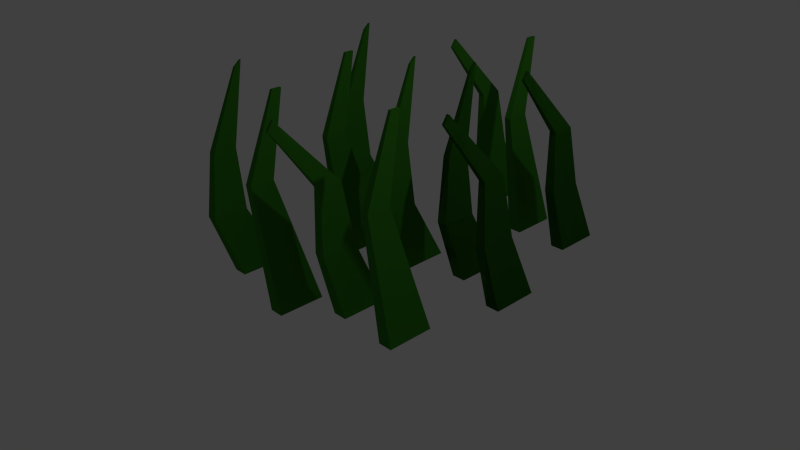 # Source: grass.blend  (saved by Blender 2.76.0; exported with 4.5.12 LTS)
import bpy
from mathutils import Matrix  # noqa: F401  (used for matrix-valued properties, if any)

bpy.ops.wm.read_factory_settings(use_empty=True)
scene = bpy.context.scene
scene.name = 'Scene'

# ---- collections
col_collection_1 = bpy.data.collections.new('Collection 1'); scene.collection.children.link(col_collection_1)

# ---- materials (node trees are filled in below, after node groups)
mat_grass = bpy.data.materials.new('grass')
mat_grass.alpha_threshold = 0.0
mat_grass.roughness = 0.5

# ---- material node trees
mat_grass.use_nodes = True; mat_grass.node_tree.nodes.clear()
_N = mat_grass.node_tree.nodes; _L = mat_grass.node_tree.links
n0 = _N.new('ShaderNodeOutputMaterial'); n0.name = 'Material Output'; n0.location = (300, 300)
n1 = _N.new('ShaderNodeBsdfDiffuse'); n1.name = 'Diffuse BSDF'; n1.location = (10, 300)
n1.inputs[0].default_value = (0.03462, 0.196, 0.01254, 1.0)
_L.new(n1.outputs[0], n0.inputs[0])
n0.is_active_output = True

# ---- world
world_world = bpy.data.worlds.new('World'); scene.world = world_world
world_world.color = (0.05088, 0.05088, 0.05088)
world_world.use_sun_shadow = False
world_world.sun_shadow_jitter_overblur = 0.0
world_world.cycles.sampling_method = 'MANUAL'
world_world.cycles.sample_map_resolution = 256

# ---- cameras
cam_camera = bpy.data.cameras.new('Camera')
cam_camera.clip_end = 100.0
cam_camera.lens = 35.0
cam_camera.sensor_width = 32.0
cam_camera.sensor_height = 18.0
cam_camera.ortho_scale = 7.314
cam_camera.dof.focus_distance = 0.0

# ---- lights
light_lamp = bpy.data.lights.new('Lamp', 'POINT')
light_lamp.transmission_factor = 0.0
light_lamp.cutoff_distance = 30.0
light_lamp.energy = 100.0
light_lamp.shadow_buffer_clip_start = 1.001
light_lamp.shadow_soft_size = 0.1
light_lamp.shadow_maximum_resolution = 0.006
light_lamp.use_absolute_resolution = True
light_lamp.cycles.use_multiple_importance_sampling = False

# ---- meshes
me_cube_000 = bpy.data.meshes.new('Cube.000')
me_cube_000.from_pydata([(1.381, 1.602, -0.2005), (1.381, 2.199, -0.2005), (1.563, 2.199, -0.2005), (1.563, 1.602, -0.2005), (1.277, 0.944, 2.137), (1.277, 1.012, 2.235), (1.313, 1.012, 2.235), (1.313, 0.944, 2.137), (1.354, 1.435, 1.411), (1.354, 1.732, 1.411), (1.445, 1.732, 1.411), (1.445, 1.435, 1.411), (1.386, 1.83, 0.6599), (1.523, 1.83, 0.6599), (1.523, 1.38, 0.6599), (1.386, 1.38, 0.6599), (1.003, 0.151, -0.2212), (1.003, 0.7482, -0.2212), (1.184, 0.7482, -0.2212), (1.184, 0.151, -0.2212), (0.9082, 0.4473, 2.288), (0.8902, 0.545, 2.354), (0.9258, 0.547, 2.361), (0.9438, 0.4492, 2.295), (0.9762, -0.01599, 1.39), (0.9762, 0.2808, 1.39), (1.067, 0.2808, 1.39), (1.067, -0.01599, 1.39), (1.042, 0.2792, 0.6361), (1.178, 0.2792, 0.6361), (1.178, -0.1678, 0.6361), (1.042, -0.1678, 0.6361), (1.795, -0.1317, -0.1873), (1.795, 0.4655, -0.1873), (1.977, 0.4655, -0.1873), (1.977, -0.1317, -0.1873), (1.691, -0.7894, 2.151), (1.691, -0.7211, 2.248), (1.727, -0.7211, 2.248), (1.727, -0.7894, 2.151), (1.768, -0.2987, 1.424), (1.768, -0.001947, 1.424), (1.859, -0.001947, 1.424), (1.859, -0.2987, 1.424), (1.8, 0.09685, 0.6731), (1.937, 0.09685, 0.6731), (1.937, -0.3536, 0.6731), (1.8, -0.3536, 0.6731)], [], [(15, 12, 1, 0), (12, 13, 2, 1), (13, 14, 3, 2), (14, 15, 0, 3), (0, 1, 2, 3), (7, 6, 5, 4), (7, 4, 8, 11), (6, 7, 11, 10), (5, 6, 10, 9), (4, 5, 9, 8), (11, 8, 15, 14), (10, 11, 14, 13), (9, 10, 13, 12), (8, 9, 12, 15), (31, 28, 17, 16), (28, 29, 18, 17), (29, 30, 19, 18), (30, 31, 16, 19), (16, 17, 18, 19), (23, 22, 21, 20), (23, 20, 24, 27), (22, 23, 27, 26), (21, 22, 26, 25), (20, 21, 25, 24), (27, 24, 31, 30), (26, 27, 30, 29), (25, 26, 29, 28), (24, 25, 28, 31), (47, 44, 33, 32), (45, 46, 35, 34), (46, 47, 32, 35), (39, 38, 37, 36), (39, 36, 40, 43), (38, 39, 43, 42), (37, 38, 42, 41), (36, 37, 41, 40), (43, 40, 47, 46), (42, 43, 46, 45), (41, 42, 45, 44), (40, 41, 44, 47), (33, 44, 45, 34), (33, 34, 35, 32)])
me_cube_000.materials.append(mat_grass)
me_cube_000.use_remesh_preserve_volume = False
me_cube_000.use_remesh_preserve_attributes = False
me_cube_000.use_mirror_vertex_groups = False
me_cube_000.update()
me_cube_001 = bpy.data.meshes.new('Cube.001')
me_cube_001.from_pydata([(-0.5261, -0.3854, -0.2413), (-0.5261, 0.2119, -0.2413), (-0.3442, 0.2119, -0.2413), (-0.3442, -0.3854, -0.2413), (-0.6297, -0.09881, 2.304), (-0.6297, 0.02036, 2.304), (-0.5934, 0.02036, 2.304), (-0.5934, -0.09881, 2.304), (-0.5524, -0.5524, 1.37), (-0.5524, -0.2556, 1.37), (-0.4621, -0.2556, 1.37), (-0.4621, -0.5524, 1.37), (-0.2262, 2.112, -0.2165), (-0.2262, 2.709, -0.2165), (-0.04437, 2.709, -0.2165), (-0.04437, 2.112, -0.2165), (-0.3299, 1.454, 2.121), (-0.3299, 1.522, 2.219), (-0.2936, 1.522, 2.219), (-0.2936, 1.454, 2.121), (-0.2526, 1.945, 1.395), (-0.2526, 2.242, 1.395), (-0.1622, 2.242, 1.395), (-0.1622, 1.945, 1.395), (-0.2212, 2.34, 0.6439), (-0.08407, 2.34, 0.6439), (-0.08407, 1.89, 0.6439), (-0.2212, 1.89, 0.6439), (0.298, -0.1137, -0.2372), (0.298, 0.4836, -0.2372), (0.4798, 0.4836, -0.2372), (0.4798, -0.1137, -0.2372), (0.2036, 0.1826, 2.272), (0.1857, 0.2804, 2.338), (0.2213, 0.2823, 2.345), (0.2392, 0.1846, 2.279), (0.2716, -0.2807, 1.374), (0.2716, 0.01609, 1.374), (0.3619, 0.01609, 1.374), (0.3619, -0.2807, 1.374), (0.3374, 0.01452, 0.62), (0.4735, 0.01452, 0.62), (0.4735, -0.4325, 0.62), (0.3374, -0.4325, 0.62), (0.1098, -1.927, -0.212), (0.1098, -1.33, -0.212), (0.2917, -1.33, -0.212), (0.2917, -1.927, -0.212), (0.006154, -1.64, 2.334), (0.006154, -1.521, 2.334), (0.04244, -1.521, 2.334), (0.04244, -1.64, 2.334), (0.08345, -2.094, 1.399), (0.08345, -1.797, 1.399), (0.1738, -1.797, 1.399), (0.1738, -2.094, 1.399), (0.7001, -1.476, -0.1873), (0.7001, -0.879, -0.1873), (0.882, -0.879, -0.1873), (0.882, -1.476, -0.1873), (0.5965, -2.134, 2.151), (0.5965, -2.066, 2.248), (0.6328, -2.066, 2.248), (0.6328, -2.134, 2.151), (0.6738, -1.643, 1.424), (0.6738, -1.346, 1.424), (0.7641, -1.346, 1.424), (0.7641, -1.643, 1.424), (0.7051, -1.248, 0.6731), (0.8423, -1.248, 0.6731), (0.8423, -1.698, 0.6731), (0.7051, -1.698, 0.6731), (-0.9696, -1.686, -0.208), (-0.9696, -1.089, -0.208), (-0.7877, -1.089, -0.208), (-0.7877, -1.686, -0.208), (-1.064, -1.39, 2.301), (-1.082, -1.292, 2.367), (-1.046, -1.29, 2.374), (-1.028, -1.388, 2.308), (-0.9959, -1.853, 1.403), (-0.9959, -1.556, 1.403), (-0.9056, -1.556, 1.403), (-0.9056, -1.853, 1.403), (-0.9301, -1.558, 0.6492), (-0.794, -1.558, 0.6492), (-0.794, -2.005, 0.6492), (-0.9301, -2.005, 0.6492), (0.6426, 1.635, -0.2252), (0.6426, 2.232, -0.2252), (0.8244, 2.232, -0.2252), (0.8244, 1.635, -0.2252), (0.5389, 1.921, 2.32), (0.5389, 2.04, 2.32), (0.5752, 2.04, 2.32), (0.5752, 1.921, 2.32), (0.6162, 1.468, 1.386), (0.6162, 1.764, 1.386), (0.7066, 1.764, 1.386), (0.7066, 1.468, 1.386), (1.381, 1.602, -0.2005), (1.381, 2.199, -0.2005), (1.563, 2.199, -0.2005), (1.563, 1.602, -0.2005), (1.277, 0.944, 2.137), (1.277, 1.012, 2.235), (1.313, 1.012, 2.235), (1.313, 0.944, 2.137), (1.354, 1.435, 1.411), (1.354, 1.732, 1.411), (1.445, 1.732, 1.411), (1.445, 1.435, 1.411), (1.386, 1.83, 0.6599), (1.523, 1.83, 0.6599), (1.523, 1.38, 0.6599), (1.386, 1.38, 0.6599), (1.003, 0.151, -0.2212), (1.003, 0.7482, -0.2212), (1.184, 0.7482, -0.2212), (1.184, 0.151, -0.2212), (0.9082, 0.4473, 2.288), (0.8902, 0.545, 2.354), (0.9258, 0.547, 2.361), (0.9438, 0.4492, 2.295), (0.9762, -0.01599, 1.39), (0.9762, 0.2808, 1.39), (1.067, 0.2808, 1.39), (1.067, -0.01599, 1.39), (1.042, 0.2792, 0.6361), (1.178, 0.2792, 0.6361), (1.178, -0.1678, 0.6361), (1.042, -0.1678, 0.6361), (1.477, -1.498, -0.212), (1.477, -0.901, -0.212), (1.659, -0.901, -0.212), (1.659, -1.498, -0.212), (1.374, -1.212, 2.334), (1.374, -1.092, 2.334), (1.41, -1.092, 2.334), (1.41, -1.212, 2.334), (1.451, -1.665, 1.399), (1.451, -1.368, 1.399), (1.541, -1.368, 1.399), (1.541, -1.665, 1.399), (1.795, -0.1317, -0.1873), (1.795, 0.4655, -0.1873), (1.977, 0.4655, -0.1873), (1.977, -0.1317, -0.1873), (1.691, -0.7894, 2.151), (1.691, -0.7211, 2.248), (1.727, -0.7211, 2.248), (1.727, -0.7894, 2.151), (1.768, -0.2987, 1.424), (1.768, -0.001947, 1.424), (1.859, -0.001947, 1.424), (1.859, -0.2987, 1.424), (1.8, 0.09685, 0.6731), (1.937, 0.09685, 0.6731), (1.937, -0.3536, 0.6731), (1.8, -0.3536, 0.6731), (-1.214, 0.5102, -0.208), (-1.214, 1.107, -0.208), (-1.032, 1.107, -0.208), (-1.032, 0.5102, -0.208), (-1.308, 0.8065, 2.301), (-1.326, 0.9043, 2.367), (-1.29, 0.9062, 2.374), (-1.272, 0.8085, 2.308), (-1.24, 0.3432, 1.403), (-1.24, 0.64, 1.403), (-1.15, 0.64, 1.403), (-1.15, 0.3432, 1.403), (-1.174, 0.6384, 0.6492), (-1.038, 0.6384, 0.6492), (-1.038, 0.1914, 0.6492), (-1.174, 0.1914, 0.6492)], [], [(8, 9, 1, 0), (9, 10, 2, 1), (10, 11, 3, 2), (11, 8, 0, 3), (0, 1, 2, 3), (7, 6, 5, 4), (7, 4, 8, 11), (6, 7, 11, 10), (5, 6, 10, 9), (4, 5, 9, 8), (27, 24, 13, 12), (24, 25, 14, 13), (25, 26, 15, 14), (26, 27, 12, 15), (12, 13, 14, 15), (19, 18, 17, 16), (19, 16, 20, 23), (18, 19, 23, 22), (17, 18, 22, 21), (16, 17, 21, 20), (23, 20, 27, 26), (22, 23, 26, 25), (21, 22, 25, 24), (20, 21, 24, 27), (43, 40, 29, 28), (40, 41, 30, 29), (41, 42, 31, 30), (42, 43, 28, 31), (28, 29, 30, 31), (35, 34, 33, 32), (35, 32, 36, 39), (34, 35, 39, 38), (33, 34, 38, 37), (32, 33, 37, 36), (39, 36, 43, 42), (38, 39, 42, 41), (37, 38, 41, 40), (36, 37, 40, 43), (52, 53, 45, 44), (53, 54, 46, 45), (54, 55, 47, 46), (55, 52, 44, 47), (44, 45, 46, 47), (51, 50, 49, 48), (51, 48, 52, 55), (50, 51, 55, 54), (49, 50, 54, 53), (48, 49, 53, 52), (71, 68, 57, 56), (68, 69, 58, 57), (69, 70, 59, 58), (70, 71, 56, 59), (56, 57, 58, 59), (63, 62, 61, 60), (63, 60, 64, 67), (62, 63, 67, 66), (61, 62, 66, 65), (60, 61, 65, 64), (67, 64, 71, 70), (66, 67, 70, 69), (65, 66, 69, 68), (64, 65, 68, 71), (87, 84, 73, 72), (84, 85, 74, 73), (85, 86, 75, 74), (86, 87, 72, 75), (72, 73, 74, 75), (79, 78, 77, 76), (79, 76, 80, 83), (78, 79, 83, 82), (77, 78, 82, 81), (76, 77, 81, 80), (83, 80, 87, 86), (82, 83, 86, 85), (81, 82, 85, 84), (80, 81, 84, 87), (96, 97, 89, 88), (97, 98, 90, 89), (98, 99, 91, 90), (99, 96, 88, 91), (88, 89, 90, 91), (95, 94, 93, 92), (95, 92, 96, 99), (94, 95, 99, 98), (93, 94, 98, 97), (92, 93, 97, 96), (115, 112, 101, 100), (112, 113, 102, 101), (113, 114, 103, 102), (114, 115, 100, 103), (100, 101, 102, 103), (107, 106, 105, 104), (107, 104, 108, 111), (106, 107, 111, 110), (105, 106, 110, 109), (104, 105, 109, 108), (111, 108, 115, 114), (110, 111, 114, 113), (109, 110, 113, 112), (108, 109, 112, 115), (131, 128, 117, 116), (128, 129, 118, 117), (129, 130, 119, 118), (130, 131, 116, 119), (116, 117, 118, 119), (123, 122, 121, 120), (123, 120, 124, 127), (122, 123, 127, 126), (121, 122, 126, 125), (120, 121, 125, 124), (127, 124, 131, 130), (126, 127, 130, 129), (125, 126, 129, 128), (124, 125, 128, 131), (140, 141, 133, 132), (141, 142, 134, 133), (142, 143, 135, 134), (143, 140, 132, 135), (132, 133, 134, 135), (139, 138, 137, 136), (139, 136, 140, 143), (138, 139, 143, 142), (137, 138, 142, 141), (136, 137, 141, 140), (159, 156, 145, 144), (157, 158, 147, 146), (158, 159, 144, 147), (151, 150, 149, 148), (151, 148, 152, 155), (150, 151, 155, 154), (149, 150, 154, 153), (148, 149, 153, 152), (155, 152, 159, 158), (154, 155, 158, 157), (153, 154, 157, 156), (152, 153, 156, 159), (175, 172, 161, 160), (172, 173, 162, 161), (173, 174, 163, 162), (174, 175, 160, 163), (160, 161, 162, 163), (167, 166, 165, 164), (167, 164, 168, 171), (166, 167, 171, 170), (165, 166, 170, 169), (164, 165, 169, 168), (171, 168, 175, 174), (170, 171, 174, 173), (169, 170, 173, 172), (168, 169, 172, 175), (145, 156, 157, 146), (145, 146, 147, 144)])
me_cube_001.materials.append(mat_grass)
me_cube_001.use_remesh_preserve_volume = False
me_cube_001.use_remesh_preserve_attributes = False
me_cube_001.use_mirror_vertex_groups = False
me_cube_001.update()

# ---- objects
ob_gras_001 = bpy.data.objects.new('Gras.001', me_cube_000)
ob_gras = bpy.data.objects.new('Gras', me_cube_001)
ob_lamp = bpy.data.objects.new('Lamp', light_lamp)
ob_camera = bpy.data.objects.new('Camera', cam_camera)

# ---- transforms, parenting, visibility, modifiers, constraints
ob_gras_001.location = (0.08338, 0.1845, 0.2163)
ob_gras_001.lineart.crease_threshold = 0.0
ob_gras.location = (0.08338, 0.1845, 0.2163)
ob_gras.lineart.crease_threshold = 0.0
ob_lamp.location = (4.076, 1.005, 5.904)
ob_lamp.rotation_euler = (0.6503, 0.05522, 1.866)
ob_lamp.lock_rotations_4d = False
ob_lamp.empty_display_type = 'ARROWS'
ob_lamp.color = (0.0, 0.0, 0.0, 0.0)
ob_lamp.lineart.crease_threshold = 0.0
ob_camera.location = (7.481, -6.508, 5.344)
ob_camera.rotation_euler = (1.109, 0.01082, 0.8149)
ob_camera.lock_rotations_4d = False
ob_camera.empty_display_type = 'ARROWS'
ob_camera.color = (0.0, 0.0, 0.0, 0.0)
ob_camera.display_type = 'WIRE'
ob_camera.lineart.crease_threshold = 0.0

# ---- collection membership
col_collection_1.objects.link(ob_gras_001)
col_collection_1.objects.link(ob_gras)
col_collection_1.objects.link(ob_lamp)
col_collection_1.objects.link(ob_camera)

# ---- scene / render settings (as saved in the file)
scene.camera = ob_camera
scene.frame_start = 1; scene.frame_end = 250; scene.frame_set(1)
scene.render.engine = 'CYCLES'
scene.render.resolution_percentage = 50
scene.render.dither_intensity = 0.0
scene.cycles.use_denoising = False
scene.cycles.samples = 10
scene.cycles.sampling_pattern = 'TABULATED_SOBOL'
scene.cycles.light_sampling_threshold = 0.0
scene.cycles.use_adaptive_sampling = False
scene.cycles.use_light_tree = False
scene.cycles.blur_glossy = 0.0
scene.cycles.pixel_filter_type = 'GAUSSIAN'
scene.cycles.sample_clamp_indirect = 0.0
scene.view_settings.view_transform = 'Standard'
bpy.context.view_layer.update()
